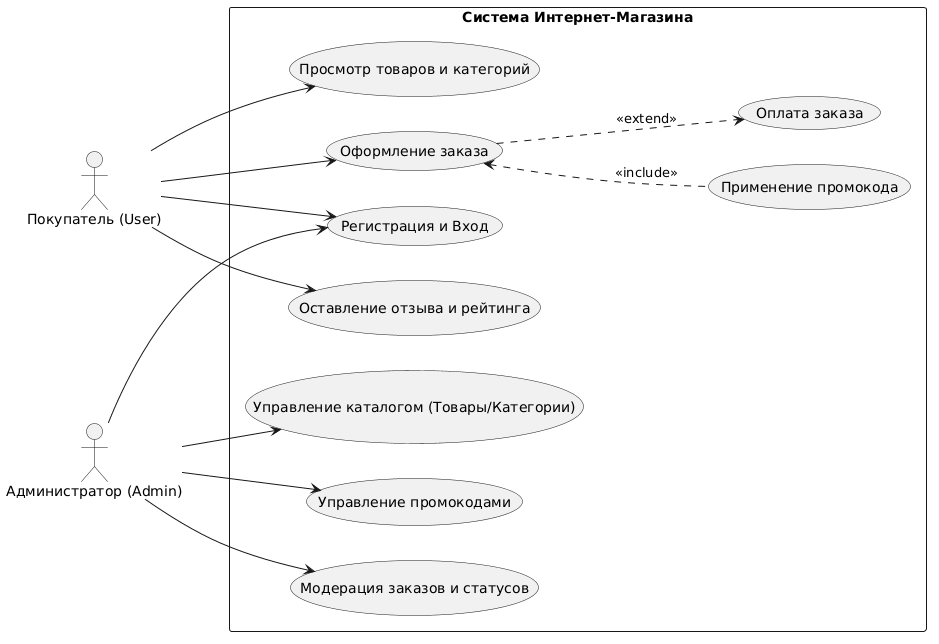

The diagram above was rendered by PlantUML. Its source (embedded in the PNG):
@startuml
left to right direction
skinparam packageStyle rectangle

actor "Покупатель (User)" as User
actor "Администратор (Admin)" as Admin

rectangle "Система Интернет-Магазина" {
    usecase "Регистрация и Вход" as UC_Auth
    
    usecase "Просмотр товаров и категорий" as UC_View_Products
    usecase "Оформление заказа" as UC_Create_Order
    usecase "Применение промокода" as UC_Apply_Promo
    usecase "Оплата заказа" as UC_Pay_Order
    usecase "Оставление отзыва и рейтинга" as UC_Leave_Review
    
    usecase "Управление каталогом (Товары/Категории)" as UC_Manage_Catalog
    usecase "Управление промокодами" as UC_Manage_Promos
    usecase "Модерация заказов и статусов" as UC_Manage_Orders
}

' Связи покупателя
User --> UC_Auth
User --> UC_View_Products
User --> UC_Create_Order
User --> UC_Leave_Review

UC_Create_Order <.. UC_Apply_Promo : <<include>>
UC_Create_Order ..> UC_Pay_Order : <<extend>>

' Связи администратора
Admin --> UC_Auth
Admin --> UC_Manage_Catalog
Admin --> UC_Manage_Promos
Admin --> UC_Manage_Orders
@endum